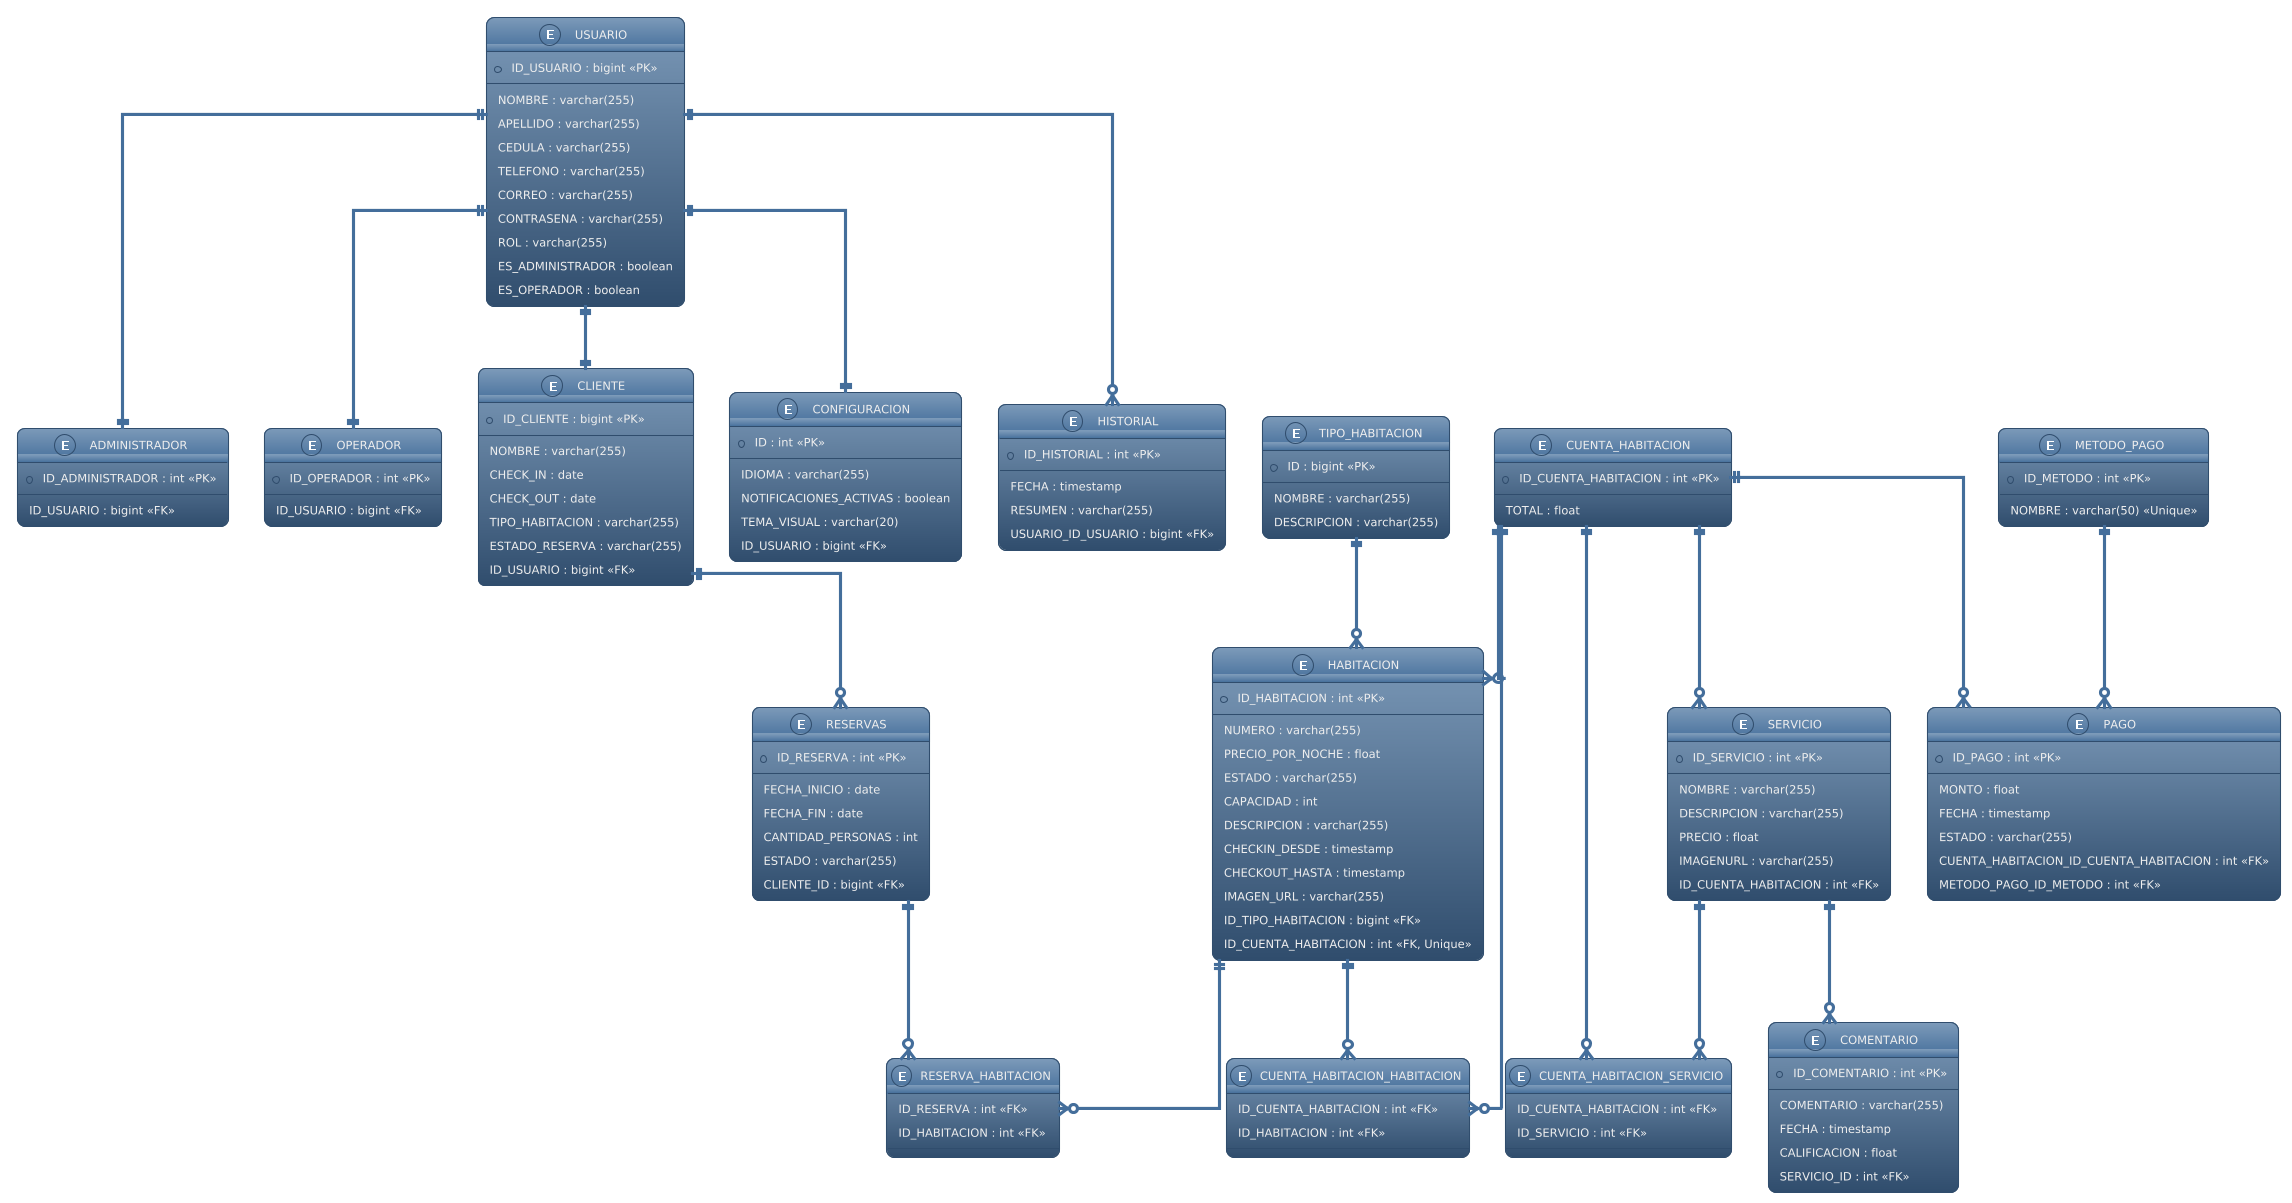

The diagram above was rendered by PlantUML. Its source (embedded in the PNG):
@startuml
!theme spacelab

skinparam linetype ortho
skinparam roundcorner 15
skinparam entity {
  BackgroundColor #f9f9f9
  BorderColor #333
  FontSize 12
}

' ========== TABLAS ==========

entity "USUARIO" as USUARIO {
  *ID_USUARIO : bigint <<PK>>
  --
  NOMBRE : varchar(255)
  APELLIDO : varchar(255)
  CEDULA : varchar(255)
  TELEFONO : varchar(255)
  CORREO : varchar(255)
  CONTRASENA : varchar(255)
  ROL : varchar(255)
  ES_ADMINISTRADOR : boolean
  ES_OPERADOR : boolean
}

entity "ADMINISTRADOR" as ADMINISTRADOR {
  *ID_ADMINISTRADOR : int <<PK>>
  --
  ID_USUARIO : bigint <<FK>>
}

entity "OPERADOR" as OPERADOR {
  *ID_OPERADOR : int <<PK>>
  --
  ID_USUARIO : bigint <<FK>>
}

entity "CLIENTE" as CLIENTE {
  *ID_CLIENTE : bigint <<PK>>
  --
  NOMBRE : varchar(255)
  CHECK_IN : date
  CHECK_OUT : date
  TIPO_HABITACION : varchar(255)
  ESTADO_RESERVA : varchar(255)
  ID_USUARIO : bigint <<FK>>
}

entity "CONFIGURACION" as CONFIGURACION {
  *ID : int <<PK>>
  --
  IDIOMA : varchar(255)
  NOTIFICACIONES_ACTIVAS : boolean
  TEMA_VISUAL : varchar(20)
  ID_USUARIO : bigint <<FK>>
}

entity "HISTORIAL" as HISTORIAL {
  *ID_HISTORIAL : int <<PK>>
  --
  FECHA : timestamp
  RESUMEN : varchar(255)
  USUARIO_ID_USUARIO : bigint <<FK>>
}

entity "RESERVAS" as RESERVAS {
  *ID_RESERVA : int <<PK>>
  --
  FECHA_INICIO : date
  FECHA_FIN : date
  CANTIDAD_PERSONAS : int
  ESTADO : varchar(255)
  CLIENTE_ID : bigint <<FK>>
}

entity "RESERVA_HABITACION" as RESERVA_HABITACION {
  ID_RESERVA : int <<FK>>
  ID_HABITACION : int <<FK>>
}

entity "HABITACION" as HABITACION {
  *ID_HABITACION : int <<PK>>
  --
  NUMERO : varchar(255)
  PRECIO_POR_NOCHE : float
  ESTADO : varchar(255)
  CAPACIDAD : int
  DESCRIPCION : varchar(255)
  CHECKIN_DESDE : timestamp
  CHECKOUT_HASTA : timestamp
  IMAGEN_URL : varchar(255)
  ID_TIPO_HABITACION : bigint <<FK>>
  ID_CUENTA_HABITACION : int <<FK, Unique>>
}

entity "TIPO_HABITACION" as TIPO_HABITACION {
  *ID : bigint <<PK>>
  --
  NOMBRE : varchar(255)
  DESCRIPCION : varchar(255)
}

entity "CUENTA_HABITACION" as CUENTA_HABITACION {
  *ID_CUENTA_HABITACION : int <<PK>>
  --
  TOTAL : float
}

entity "CUENTA_HABITACION_HABITACION" as CHH {
  ID_CUENTA_HABITACION : int <<FK>>
  ID_HABITACION : int <<FK>>
}

entity "CUENTA_HABITACION_SERVICIO" as CHS {
  ID_CUENTA_HABITACION : int <<FK>>
  ID_SERVICIO : int <<FK>>
}

entity "SERVICIO" as SERVICIO {
  *ID_SERVICIO : int <<PK>>
  --
  NOMBRE : varchar(255)
  DESCRIPCION : varchar(255)
  PRECIO : float
  IMAGENURL : varchar(255)
  ID_CUENTA_HABITACION : int <<FK>>
}

entity "COMENTARIO" as COMENTARIO {
  *ID_COMENTARIO : int <<PK>>
  --
  COMENTARIO : varchar(255)
  FECHA : timestamp
  CALIFICACION : float
  SERVICIO_ID : int <<FK>>
}

entity "PAGO" as PAGO {
  *ID_PAGO : int <<PK>>
  --
  MONTO : float
  FECHA : timestamp
  ESTADO : varchar(255)
  CUENTA_HABITACION_ID_CUENTA_HABITACION : int <<FK>>
  METODO_PAGO_ID_METODO : int <<FK>>
}

entity "METODO_PAGO" as METODO_PAGO {
  *ID_METODO : int <<PK>>
  --
  NOMBRE : varchar(50) <<Unique>>
}

' ========== RELACIONES ==========

USUARIO ||--|| ADMINISTRADOR
USUARIO ||--|| OPERADOR
USUARIO ||--|| CLIENTE
USUARIO ||--|| CONFIGURACION
USUARIO ||--o{ HISTORIAL

CLIENTE ||--o{ RESERVAS

RESERVAS ||--o{ RESERVA_HABITACION
HABITACION ||--o{ RESERVA_HABITACION

TIPO_HABITACION ||--o{ HABITACION
CUENTA_HABITACION ||--o{ HABITACION

CUENTA_HABITACION ||--o{ CHH
HABITACION ||--o{ CHH

CUENTA_HABITACION ||--o{ CHS
SERVICIO ||--o{ CHS

CUENTA_HABITACION ||--o{ SERVICIO
SERVICIO ||--o{ COMENTARIO

CUENTA_HABITACION ||--o{ PAGO
METODO_PAGO ||--o{ PAGO
@enduml